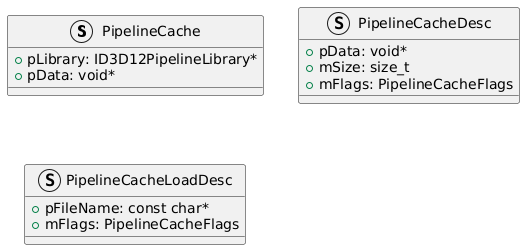

The diagram above was rendered by PlantUML. Its source (embedded in the PNG):
@startuml
struct PipelineCache {
    +pLibrary: ID3D12PipelineLibrary*
    +pData: void*
}

struct PipelineCacheDesc {
    +pData: void*
    +mSize: size_t
    +mFlags: PipelineCacheFlags
}

struct PipelineCacheLoadDesc {
    +pFileName: const char*
    +mFlags: PipelineCacheFlags
}
@enduml